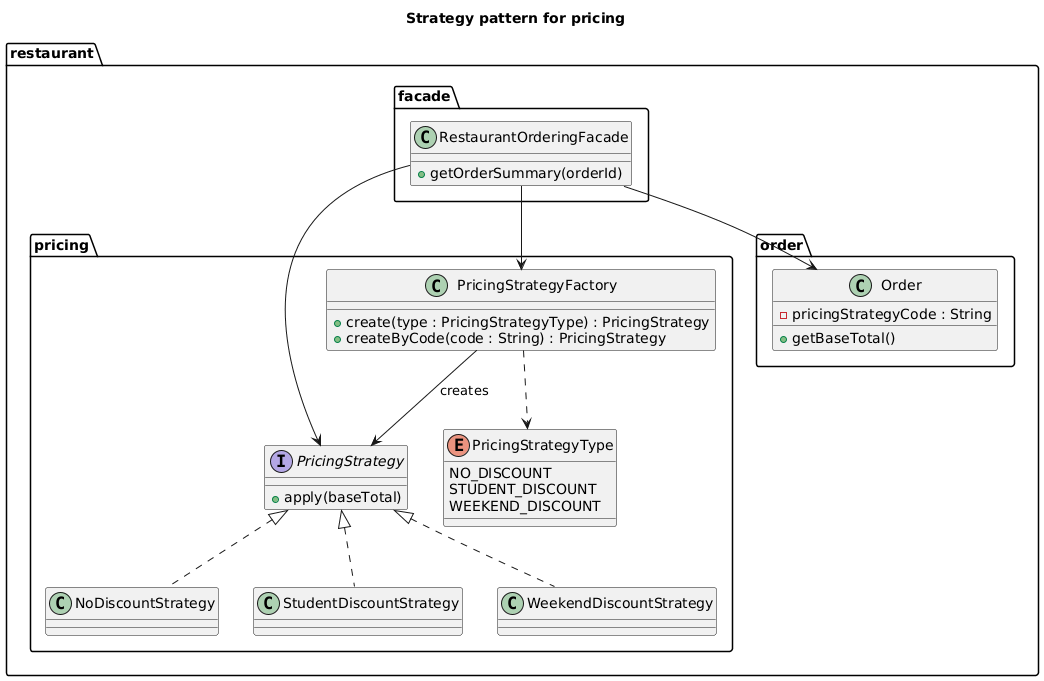

The diagram above was rendered by PlantUML. Its source (embedded in the PNG):
@startuml
title Strategy pattern for pricing

package "restaurant.pricing" {

  enum PricingStrategyType {
    NO_DISCOUNT
    STUDENT_DISCOUNT
    WEEKEND_DISCOUNT
  }

  interface PricingStrategy {
    + apply(baseTotal)
  }

  class NoDiscountStrategy
  class StudentDiscountStrategy
  class WeekendDiscountStrategy

  class PricingStrategyFactory {
    + create(type : PricingStrategyType) : PricingStrategy
    + createByCode(code : String) : PricingStrategy
  }
}

PricingStrategy <|.. NoDiscountStrategy
PricingStrategy <|.. StudentDiscountStrategy
PricingStrategy <|.. WeekendDiscountStrategy

PricingStrategyFactory ..> PricingStrategyType
PricingStrategyFactory --> PricingStrategy : creates

' связь с заказом/фасадом (для понимания контекста)
package "restaurant.order" {
  class Order {
    - pricingStrategyCode : String
    + getBaseTotal()
  }
}

package "restaurant.facade" {
  class RestaurantOrderingFacade {
    + getOrderSummary(orderId)
  }
}

RestaurantOrderingFacade --> PricingStrategyFactory
RestaurantOrderingFacade --> Order
RestaurantOrderingFacade --> PricingStrategy
@enduml